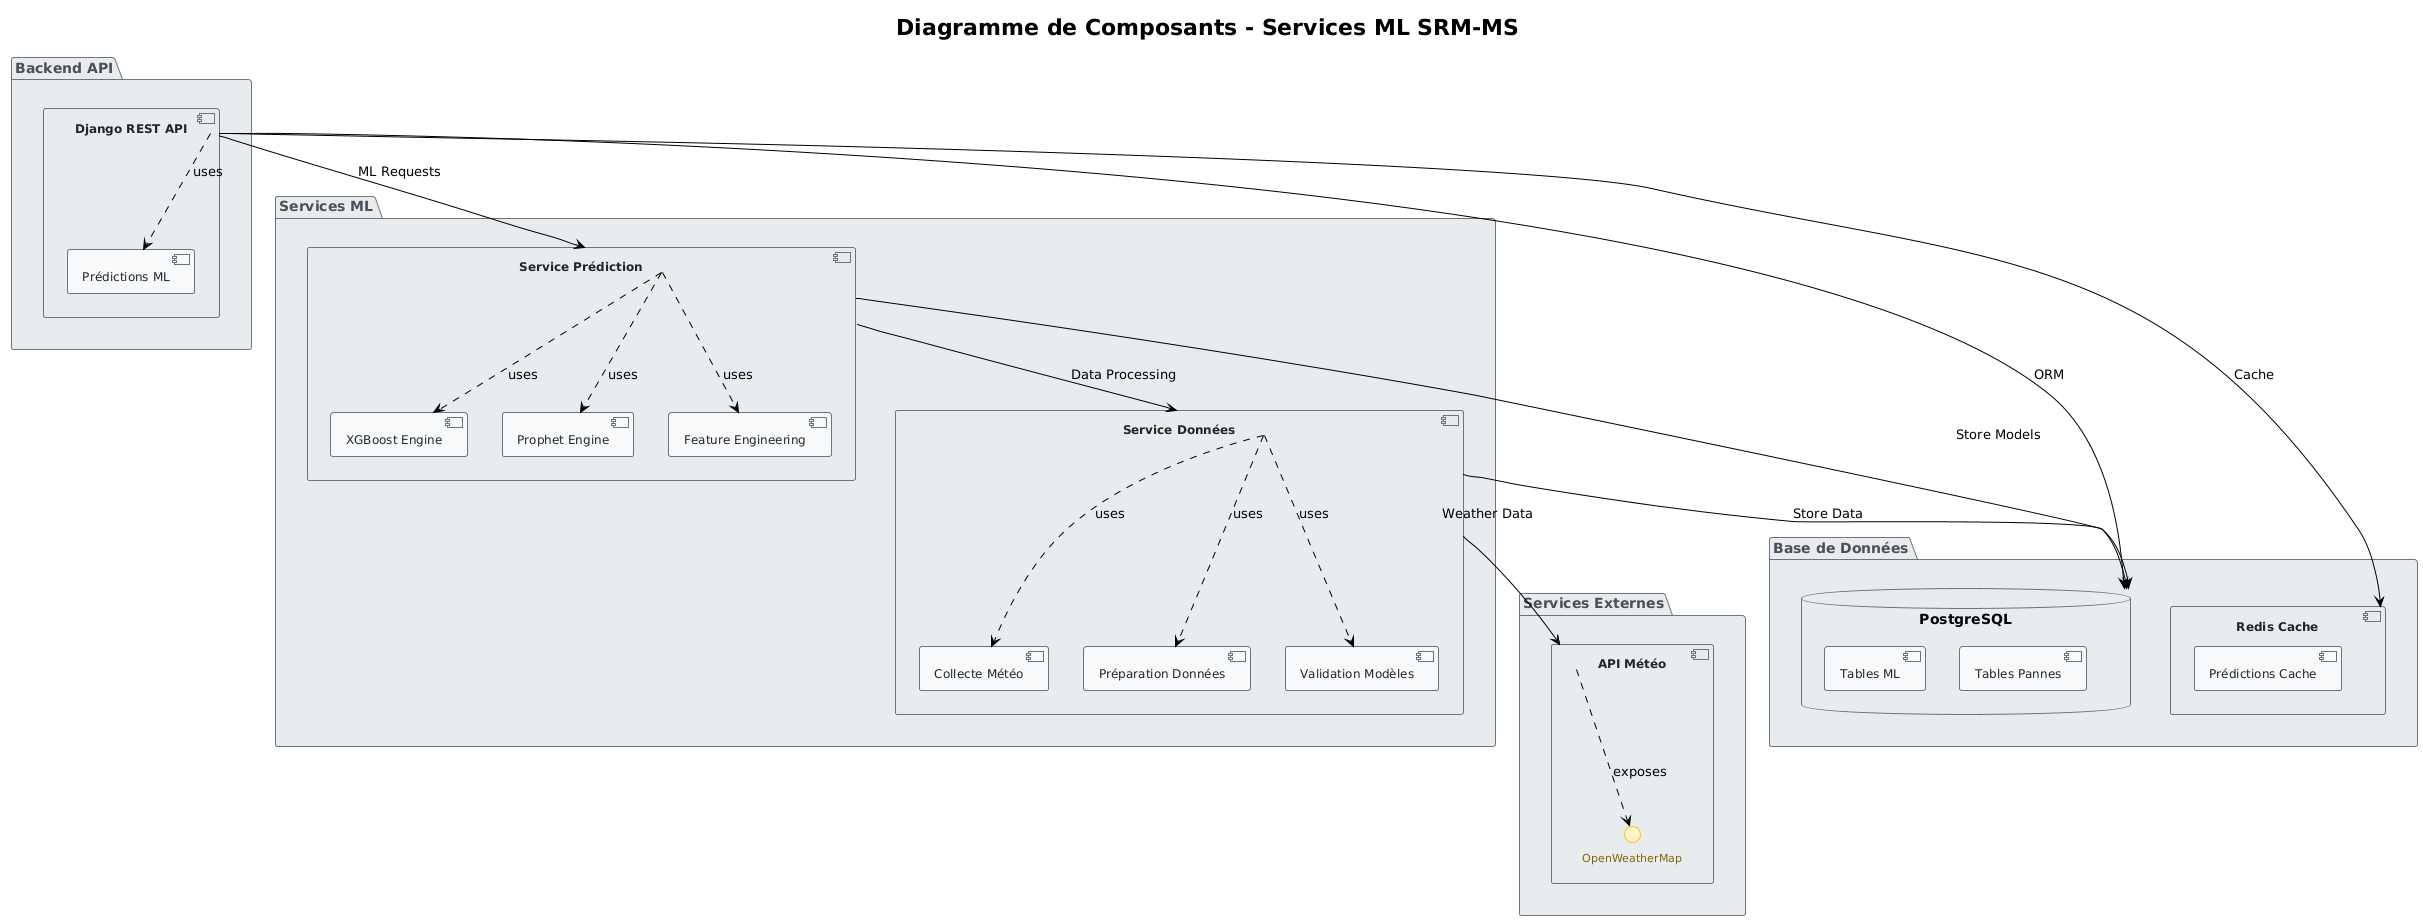

The diagram above was rendered by PlantUML. Its source (embedded in the PNG):
@startuml
!theme plain
skinparam backgroundColor #FFFFFF
skinparam component {
    BackgroundColor #F8F9FA
    BorderColor #6C757D
    FontColor #212529
    FontSize 12
}
skinparam package {
    BackgroundColor #E9ECEF
    BorderColor #6C757D
    FontColor #495057
    FontSize 14
}
skinparam interface {
    BackgroundColor #FFF3CD
    BorderColor #FFC107
    FontColor #856404
    FontSize 11
}

title **Diagramme de Composants - Services ML SRM-MS**

package "Backend API" {
    component "Django REST API" as DjangoAPI {
        component "Prédictions ML" as MLAPI
    }
}

package "Services ML" {
    component "Service Prédiction" as PredictionService {
        component "XGBoost Engine" as XGBoost
        component "Prophet Engine" as Prophet
        component "Feature Engineering" as FeatureEng
    }
    
    component "Service Données" as DataService {
        component "Collecte Météo" as WeatherCollector
        component "Préparation Données" as DataPrep
        component "Validation Modèles" as ModelValidation
    }
}

package "Base de Données" {
    database "PostgreSQL" as PostgreSQL {
        component "Tables ML" as MLDB
        component "Tables Pannes" as BreakdownDB
    }
    
    component "Redis Cache" as Redis {
        component "Prédictions Cache" as PredictionCache
    }
}

package "Services Externes" {
    component "API Météo" as WeatherAPI {
        interface "OpenWeatherMap" as WeatherInterface
    }
}

' Relations ML
DjangoAPI --> PredictionService : ML Requests
PredictionService --> DataService : Data Processing
DataService --> WeatherAPI : Weather Data

DjangoAPI --> PostgreSQL : ORM
DjangoAPI --> Redis : Cache

PredictionService --> PostgreSQL : Store Models
DataService --> PostgreSQL : Store Data

' Interfaces ML
DjangoAPI ..> MLAPI : uses
PredictionService ..> XGBoost : uses
PredictionService ..> Prophet : uses
PredictionService ..> FeatureEng : uses

DataService ..> WeatherCollector : uses
DataService ..> DataPrep : uses
DataService ..> ModelValidation : uses

WeatherAPI ..> WeatherInterface : exposes
@enduml